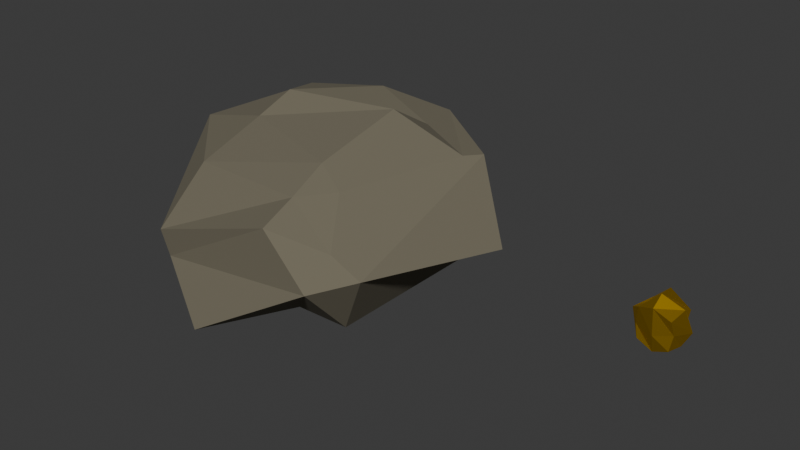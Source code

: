 # Source: gold_ore1.blend  (saved by Blender 4.5.88; exported with 4.5.12 LTS)
import bpy
from mathutils import Matrix  # noqa: F401  (used for matrix-valued properties, if any)

bpy.ops.wm.read_factory_settings(use_empty=True)
scene = bpy.context.scene
scene.name = 'Scene'

# ---- collections
col_collection = bpy.data.collections.new('Collection'); scene.collection.children.link(col_collection)

# ---- materials (node trees are filled in below, after node groups)
mat_material = bpy.data.materials.new('Material')
mat_material.alpha_threshold = 0.0
mat_material.roughness = 0.5
mat_material.line_color = (0.0, 0.0, 0.0, 1.0)
mat_material_001 = bpy.data.materials.new('Material.001')

# ---- material node trees
mat_material.use_nodes = True; mat_material.node_tree.nodes.clear()
_N = mat_material.node_tree.nodes; _L = mat_material.node_tree.links
n0 = _N.new('ShaderNodeOutputMaterial'); n0.name = 'Material Output'; n0.location = (200, 100)
n1 = _N.new('ShaderNodeBsdfPrincipled'); n1.name = 'Principled BSDF'; n1.location = (-200, 100)
n1.inputs[0].default_value = (0.1602, 0.1439, 0.101, 1.0)
n1.inputs[2].default_value = 1.0
n1.inputs[3].default_value = 1.45
_L.new(n1.outputs[0], n0.inputs[0])
n0.is_active_output = True
mat_material_001.use_nodes = True; mat_material_001.node_tree.nodes.clear()
_N = mat_material_001.node_tree.nodes; _L = mat_material_001.node_tree.links
n0 = _N.new('ShaderNodeBsdfPrincipled'); n0.name = 'Principled BSDF'; n0.location = (-200, 100)
n0.inputs[0].default_value = (0.8001, 0.4848, 0.0, 1.0)
n0.inputs[1].default_value = 1.0
n1 = _N.new('ShaderNodeOutputMaterial'); n1.name = 'Material Output'; n1.location = (200, 100)
_L.new(n0.outputs[0], n1.inputs[0])
n1.is_active_output = True

# ---- world
world_world = bpy.data.worlds.new('World'); scene.world = world_world
world_world.use_nodes = True; world_world.node_tree.nodes.clear()
_N = world_world.node_tree.nodes; _L = world_world.node_tree.links
n0 = _N.new('ShaderNodeOutputWorld'); n0.name = 'World Output'; n0.location = (200, 100)
n1 = _N.new('ShaderNodeBackground'); n1.name = 'Background'; n1.location = (-200, 100)
n1.inputs[0].default_value = (0.05088, 0.05088, 0.05088, 1.0)
_L.new(n1.outputs[0], n0.inputs[0])
n0.is_active_output = True
world_world.color = (0.05088, 0.05088, 0.05088)
world_world.sun_shadow_jitter_overblur = 0.0

# ---- meshes
me_cube = bpy.data.meshes.new('Cube')
me_cube.from_pydata([(1.328, 0.7914, 0.668), (1.839, 0.4532, -0.1313), (1.071, 1.205, -0.2297), (0.348, 1.487, 0.7083), (0.4324, -1.524, 0.4264), (1.0, -1.573, -0.08084), (1.38, -1.204, 0.04106), (1.05, -1.25, 0.241), (-1.467, 1.005, 0.2019), (-1.041, 1.35, 0.2324), (-1.179, 1.386, -0.1118), (-1.418, 0.7042, -0.1662), (-1.167, -1.353, -0.3291), (-1.08, -1.484, -0.412), (-1.136, -1.53, -0.09505), (-1.332, -1.184, 0.02171), (0.8341, 1.082, -0.6587), (1.101, 0.8955, -0.6218), (-0.1715, -1.968, -0.7335), (-0.917, -1.24, -0.7039), (0.9244, -0.9356, -0.763), (0.4335, -1.086, -0.6433), (-1.055, 0.6288, -0.6013), (-0.7342, 0.772, -0.6018), (1.208, 0.5837, 0.6881), (0.5454, 0.8358, 0.7872), (0.4719, 0.3603, 1.083), (0.428, -1.113, 0.6018), (0.7366, -0.7768, 0.6244), (0.4028, -0.657, 0.8033), (-1.035, 0.7066, 0.9281), (-0.7585, 0.0806, 1.09), (-0.2977, 1.091, 0.9555), (-0.8936, -1.074, 0.5925), (-0.867, -0.2853, 0.8686), (-1.768, -0.2125, 0.6331)], [], [(0, 1, 2, 3), (4, 5, 6, 7), (8, 9, 10, 11), (12, 13, 14, 15), (24, 25, 26), (27, 28, 29), (30, 31, 32), (33, 34, 35), (18, 13, 12, 19), (4, 14, 13, 5), (0, 7, 6, 1), (15, 8, 11, 12), (9, 3, 2, 10), (1, 17, 16, 2), (5, 21, 20, 6), (10, 23, 22, 11), (29, 34, 33, 27), (26, 29, 28, 24), (34, 31, 30, 35), (31, 26, 25, 32), (8, 30, 32, 9), (24, 0, 3, 25), (7, 28, 27, 4), (35, 15, 14, 33), (7, 0, 24, 28), (17, 1, 6, 20), (3, 9, 32, 25), (23, 10, 2, 16), (14, 4, 27, 33), (21, 5, 13, 18), (8, 15, 35, 30), (19, 12, 11, 22), (26, 31, 34, 29), (16, 17, 20, 21, 18, 19, 22, 23)])
_uv = me_cube.uv_layers.new(name='UVMap')
_uv.uv.foreach_set('vector', [0.625, 0.5254, 0.6087, 0.521, 0.6075, 0.4799, 0.625, 0.4772, 0.625, 0.7732, 0.5995, 0.7713, 0.6029, 0.7282, 0.625, 0.7225, 0.625, 0.2284, 0.625, 0.2749, 0.6026, 0.2707, 0.598, 0.2288, 0.5934, 0.02112, 0.5834, 0.0, 0.6221, 0.003147, 0.625, 0.0227, 0.625, 0.5308, 0.625, 0.472, 0.6526, 0.5189, 0.625, 0.7793, 0.625, 0.7171, 0.6533, 0.7317, 0.625, 0.2234, 0.625, 0.2476, 0.625, 0.279, 0.625, 0.0, 0.625, 0.03115, 0.625, 0.02718, 0.5083, 0.0, 0.5834, 0.0, 0.5934, 0.02112, 0.5294, 0.02391, 0.625, 0.7732, 0.625, 0.9761, 0.5965, 0.9784, 0.5995, 0.7713, 0.625, 0.5254, 0.625, 0.7225, 0.6029, 0.7282, 0.6087, 0.521, 0.625, 0.0227, 0.625, 0.2284, 0.598, 0.2288, 0.5934, 0.02112, 0.625, 0.2749, 0.625, 0.4772, 0.6075, 0.4799, 0.6026, 0.2707, 0.6087, 0.521, 0.5165, 0.5226, 0.5168, 0.4767, 0.6075, 0.4799, 0.5995, 0.7713, 0.5251, 0.7741, 0.5226, 0.7264, 0.6029, 0.7282, 0.6026, 0.2707, 0.5204, 0.2727, 0.5266, 0.2252, 0.598, 0.2288, 0.6533, 0.7317, 0.625, 0.9643, 0.625, 0.97, 0.625, 0.7793, 0.6526, 0.5189, 0.6533, 0.7317, 0.625, 0.7171, 0.625, 0.5308, 0.625, 0.03115, 0.625, 0.2476, 0.625, 0.2234, 0.625, 0.02718, 0.625, 0.2476, 0.6526, 0.5189, 0.625, 0.472, 0.625, 0.279, 0.625, 0.2284, 0.625, 0.2234, 0.625, 0.279, 0.625, 0.2749, 0.625, 0.5308, 0.625, 0.5254, 0.625, 0.4772, 0.625, 0.472, 0.625, 0.7225, 0.625, 0.7171, 0.625, 0.7793, 0.625, 0.7732, 0.625, 0.02718, 0.625, 0.0227, 0.6221, 0.003147, 0.625, 0.0, 0.625, 0.7225, 0.625, 0.5254, 0.625, 0.5308, 0.625, 0.7171, 0.5165, 0.5226, 0.6087, 0.521, 0.6029, 0.7282, 0.5226, 0.7264, 0.625, 0.4772, 0.625, 0.2749, 0.625, 0.279, 0.625, 0.472, 0.5204, 0.2727, 0.6026, 0.2707, 0.6075, 0.4799, 0.5168, 0.4767, 0.625, 0.9761, 0.625, 0.7732, 0.625, 0.7793, 0.625, 0.97, 0.5251, 0.7741, 0.5995, 0.7713, 0.5965, 0.9784, 0.5282, 0.9756, 0.625, 0.2284, 0.625, 0.0227, 0.625, 0.02718, 0.625, 0.2234, 0.5294, 0.02391, 0.5934, 0.02112, 0.598, 0.2288, 0.5266, 0.2252, 0.6526, 0.5189, 0.869, 0.5083, 0.8675, 0.7421, 0.6533, 0.7317, 0.5168, 0.4767, 0.5165, 0.5226, 0.5226, 0.7264, 0.5251, 0.7741, 0.5083, 0.0, 0.5294, 0.02391, 0.5266, 0.2252, 0.5204, 0.2727])
me_cube.materials.append(mat_material)
me_cube.use_mirror_vertex_groups = False
me_cube.update()
me_cube_001 = bpy.data.meshes.new('Cube.001')
me_cube_001.from_pydata([(-0.1718, -0.2203, -0.04647), (-0.1718, -0.2474, 0.3117), (-0.1754, 0.06237, 0.0231), (-0.1705, 0.06457, 0.2838), (0.1496, -0.1901, -0.08768), (0.1548, -0.216, 0.2492), (0.1431, 0.08874, -0.02439), (0.1527, 0.1974, 0.1925), (-0.2063, -0.06331, -0.07526), (-0.2031, -0.2092, 0.1047), (-0.1956, -0.02982, 0.258), (-0.2082, 0.146, 0.1028), (-0.01306, 0.1725, -0.07582), (-0.02489, 0.07668, 0.4256), (0.1743, 0.1056, 0.1521), (0.1823, 0.00712, -0.1112), (0.1767, 0.01007, 0.2836), (0.179, -0.1755, 0.08938), (-0.005973, -0.2051, -0.1408), (-0.01823, -0.2659, 0.3577), (-0.2783, -0.1531, 0.2298), (-0.01386, 0.2179, 0.1271), (0.2531, 0.071, 0.03398), (-0.004943, -0.2523, 0.058), (-0.0113, -0.02686, -0.194), (-0.01794, -0.1178, 0.4493)], [], [(0, 9, 20, 8), (9, 1, 10, 20), (20, 10, 3, 11), (8, 20, 11, 2), (2, 11, 21, 12), (11, 3, 13, 21), (21, 13, 7, 14), (12, 21, 14, 6), (6, 14, 22, 15), (14, 7, 16, 22), (22, 16, 5, 17), (15, 22, 17, 4), (4, 17, 23, 18), (17, 5, 19, 23), (23, 19, 1, 9), (18, 23, 9, 0), (2, 12, 24, 8), (12, 6, 15, 24), (24, 15, 4, 18), (8, 24, 18, 0), (7, 13, 25, 16), (13, 3, 10, 25), (25, 10, 1, 19), (16, 25, 19, 5)])
_uv = me_cube_001.uv_layers.new(name='UVMap')
_uv.uv.foreach_set('vector', [0.375, 0.0, 0.5, 0.0, 0.5, 0.125, 0.375, 0.125, 0.5, 0.0, 0.625, 0.0, 0.625, 0.125, 0.5, 0.125, 0.5, 0.125, 0.625, 0.125, 0.625, 0.25, 0.5, 0.25, 0.375, 0.125, 0.5, 0.125, 0.5, 0.25, 0.375, 0.25, 0.375, 0.25, 0.5, 0.25, 0.5, 0.375, 0.375, 0.375, 0.5, 0.25, 0.625, 0.25, 0.625, 0.375, 0.5, 0.375, 0.5, 0.375, 0.625, 0.375, 0.625, 0.5, 0.5, 0.5, 0.375, 0.375, 0.5, 0.375, 0.5, 0.5, 0.375, 0.5, 0.375, 0.5, 0.5, 0.5, 0.5, 0.625, 0.375, 0.625, 0.5, 0.5, 0.625, 0.5, 0.625, 0.625, 0.5, 0.625, 0.5, 0.625, 0.625, 0.625, 0.625, 0.75, 0.5, 0.75, 0.375, 0.625, 0.5, 0.625, 0.5, 0.75, 0.375, 0.75, 0.375, 0.75, 0.5, 0.75, 0.5, 0.875, 0.375, 0.875, 0.5, 0.75, 0.625, 0.75, 0.625, 0.875, 0.5, 0.875, 0.5, 0.875, 0.625, 0.875, 0.625, 1.0, 0.5, 1.0, 0.375, 0.875, 0.5, 0.875, 0.5, 1.0, 0.375, 1.0, 0.125, 0.5, 0.25, 0.5, 0.25, 0.625, 0.125, 0.625, 0.25, 0.5, 0.375, 0.5, 0.375, 0.625, 0.25, 0.625, 0.25, 0.625, 0.375, 0.625, 0.375, 0.75, 0.25, 0.75, 0.125, 0.625, 0.25, 0.625, 0.25, 0.75, 0.125, 0.75, 0.625, 0.5, 0.75, 0.5, 0.75, 0.625, 0.625, 0.625, 0.75, 0.5, 0.875, 0.5, 0.875, 0.625, 0.75, 0.625, 0.75, 0.625, 0.875, 0.625, 0.875, 0.75, 0.75, 0.75, 0.625, 0.625, 0.75, 0.625, 0.75, 0.75, 0.625, 0.75])
me_cube_001.materials.append(mat_material_001)
me_cube_001.update()

# ---- objects
ob_stone = bpy.data.objects.new('Stone', me_cube)
ob_ore = bpy.data.objects.new('Ore', me_cube_001)

# ---- transforms, parenting, visibility, modifiers, constraints
ob_stone.location = (0.0, 0.0, 0.3614)
ob_stone.lock_rotations_4d = False
ob_stone.empty_display_type = 'ARROWS'
ob_stone.lineart.crease_threshold = 0.0
_m = ob_stone.modifiers.new('ParticleSystem', 'PARTICLE_SYSTEM')
ob_ore.location = (3.628, 0.5949, -0.08168)

# ---- collection membership
col_collection.objects.link(ob_stone)
col_collection.objects.link(ob_ore)

# ---- scene / render settings (as saved in the file)
scene.frame_start = 1; scene.frame_end = 250; scene.frame_set(1)
scene.render.engine = 'BLENDER_EEVEE_NEXT'
bpy.context.view_layer.update()

# ---- added for rendering (the .blend has no active camera and no usable light): camera, sun
cam_auto = bpy.data.cameras.new('AutoCamera')
cam_auto.lens = 50.0
cam_auto.sensor_width = 36.0
cam_auto.clip_end = 1000.0
ob_auto_camera = bpy.data.objects.new('AutoCamera', cam_auto)
scene.collection.objects.link(ob_auto_camera)
ob_auto_camera.location = (7.41819, -7.87463, 5.61468)
ob_auto_camera.rotation_euler = (1.09748, -7.21219e-08, 0.694738)
scene.camera = ob_auto_camera
light_auto_sun = bpy.data.lights.new('AutoSun', 'SUN')
light_auto_sun.energy = 3.0
light_auto_sun.angle = 0.0523599
ob_auto_sun = bpy.data.objects.new('AutoSun', light_auto_sun)
scene.collection.objects.link(ob_auto_sun)
ob_auto_sun.rotation_euler = (0.872665, 0.174533, 0.523599)
bpy.context.view_layer.update()
